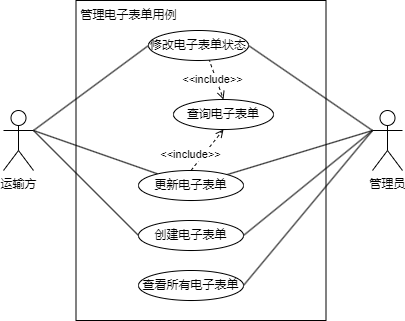

The diagram above was exported from draw.io. Its source (the exported page's mxGraphModel, read from the mxfile embedded in the PNG):
<mxGraphModel dx="675" dy="448" grid="1" gridSize="10" guides="1" tooltips="1" connect="1" arrows="1" fold="1" page="1" pageScale="1" pageWidth="827" pageHeight="1169" math="0" shadow="0">
  <root>
    <mxCell id="0" />
    <mxCell id="1" parent="0" />
    <mxCell id="2" value="" style="rounded=0;whiteSpace=wrap;html=1;" vertex="1" parent="1">
      <mxGeometry x="102.5" y="1040" width="250" height="320" as="geometry" />
    </mxCell>
    <mxCell id="3" style="rounded=0;orthogonalLoop=1;jettySize=auto;html=1;exitX=1;exitY=0.3333333333333333;exitDx=0;exitDy=0;exitPerimeter=0;entryX=0;entryY=0.5;entryDx=0;entryDy=0;endArrow=none;endFill=0;" edge="1" source="6" target="13" parent="1">
      <mxGeometry relative="1" as="geometry" />
    </mxCell>
    <mxCell id="4" style="rounded=0;orthogonalLoop=1;jettySize=auto;html=1;exitX=1;exitY=0.3333333333333333;exitDx=0;exitDy=0;exitPerimeter=0;endArrow=none;endFill=0;" edge="1" source="6" target="17" parent="1">
      <mxGeometry relative="1" as="geometry" />
    </mxCell>
    <mxCell id="5" style="rounded=0;orthogonalLoop=1;jettySize=auto;html=1;exitX=1;exitY=0.3333333333333333;exitDx=0;exitDy=0;exitPerimeter=0;endArrow=none;endFill=0;entryX=0;entryY=0.5;entryDx=0;entryDy=0;" edge="1" source="6" target="14" parent="1">
      <mxGeometry relative="1" as="geometry" />
    </mxCell>
    <mxCell id="6" value="运输方" style="shape=umlActor;verticalLabelPosition=bottom;verticalAlign=top;html=1;outlineConnect=0;" vertex="1" parent="1">
      <mxGeometry x="30" y="1150" width="30" height="60" as="geometry" />
    </mxCell>
    <mxCell id="7" style="rounded=0;orthogonalLoop=1;jettySize=auto;html=1;exitX=0;exitY=0.3333333333333333;exitDx=0;exitDy=0;exitPerimeter=0;endArrow=none;endFill=0;" edge="1" source="10" target="17" parent="1">
      <mxGeometry relative="1" as="geometry" />
    </mxCell>
    <mxCell id="8" style="rounded=0;orthogonalLoop=1;jettySize=auto;html=1;exitX=0;exitY=0.3333333333333333;exitDx=0;exitDy=0;exitPerimeter=0;entryX=1;entryY=0.5;entryDx=0;entryDy=0;endArrow=none;endFill=0;" edge="1" source="10" target="13" parent="1">
      <mxGeometry relative="1" as="geometry" />
    </mxCell>
    <mxCell id="9" style="rounded=0;orthogonalLoop=1;jettySize=auto;html=1;exitX=0;exitY=0.3333333333333333;exitDx=0;exitDy=0;exitPerimeter=0;entryX=1;entryY=0.5;entryDx=0;entryDy=0;endArrow=none;endFill=0;" edge="1" source="10" target="20" parent="1">
      <mxGeometry relative="1" as="geometry" />
    </mxCell>
    <mxCell id="10" value="管理员" style="shape=umlActor;verticalLabelPosition=bottom;verticalAlign=top;html=1;outlineConnect=0;" vertex="1" parent="1">
      <mxGeometry x="399" y="1150" width="30" height="60" as="geometry" />
    </mxCell>
    <mxCell id="11" style="rounded=0;orthogonalLoop=1;jettySize=auto;html=1;exitX=0.5;exitY=0;exitDx=0;exitDy=0;entryX=0.5;entryY=0;entryDx=0;entryDy=0;dashed=1;endArrow=open;endFill=0;" edge="1" source="13" target="18" parent="1">
      <mxGeometry relative="1" as="geometry" />
    </mxCell>
    <mxCell id="12" value="&amp;lt;&amp;lt;include&amp;gt;&amp;gt;" style="edgeLabel;html=1;align=center;verticalAlign=middle;resizable=0;points=[];" vertex="1" connectable="0" parent="11">
      <mxGeometry x="-0.0563" y="2" relative="1" as="geometry">
        <mxPoint y="17" as="offset" />
      </mxGeometry>
    </mxCell>
    <mxCell id="13" value="修改电子表单状态" style="ellipse;whiteSpace=wrap;html=1;" vertex="1" parent="1">
      <mxGeometry x="175" y="1070" width="100" height="30" as="geometry" />
    </mxCell>
    <mxCell id="14" value="创建电子表单" style="ellipse;whiteSpace=wrap;html=1;" vertex="1" parent="1">
      <mxGeometry x="165" y="1260" width="105" height="30" as="geometry" />
    </mxCell>
    <mxCell id="15" style="rounded=0;orthogonalLoop=1;jettySize=auto;html=1;exitX=0.5;exitY=0;exitDx=0;exitDy=0;entryX=0.5;entryY=1;entryDx=0;entryDy=0;dashed=1;endArrow=open;endFill=0;" edge="1" source="17" target="18" parent="1">
      <mxGeometry relative="1" as="geometry" />
    </mxCell>
    <mxCell id="16" value="&amp;lt;&amp;lt;include&amp;gt;&amp;gt;" style="edgeLabel;html=1;align=center;verticalAlign=middle;resizable=0;points=[];" vertex="1" connectable="0" parent="15">
      <mxGeometry x="-0.2255" relative="1" as="geometry">
        <mxPoint x="-13" as="offset" />
      </mxGeometry>
    </mxCell>
    <mxCell id="17" value="更新电子表单" style="ellipse;whiteSpace=wrap;html=1;" vertex="1" parent="1">
      <mxGeometry x="165" y="1210" width="105" height="30" as="geometry" />
    </mxCell>
    <mxCell id="18" value="查询电子表单" style="ellipse;whiteSpace=wrap;html=1;" vertex="1" parent="1">
      <mxGeometry x="200" y="1139" width="100" height="30" as="geometry" />
    </mxCell>
    <mxCell id="19" style="rounded=0;orthogonalLoop=1;jettySize=auto;html=1;exitX=1;exitY=0.5;exitDx=0;exitDy=0;entryX=0;entryY=0.3333333333333333;entryDx=0;entryDy=0;entryPerimeter=0;endArrow=none;endFill=0;" edge="1" source="14" target="10" parent="1">
      <mxGeometry relative="1" as="geometry" />
    </mxCell>
    <mxCell id="20" value="查看所有电子表单" style="ellipse;whiteSpace=wrap;html=1;" vertex="1" parent="1">
      <mxGeometry x="165" y="1310" width="105" height="30" as="geometry" />
    </mxCell>
    <mxCell id="21" value="管理电子表单用例" style="text;html=1;strokeColor=none;fillColor=none;align=center;verticalAlign=middle;whiteSpace=wrap;rounded=0;" vertex="1" parent="1">
      <mxGeometry x="102.5" y="1040" width="105" height="30" as="geometry" />
    </mxCell>
  </root>
</mxGraphModel>